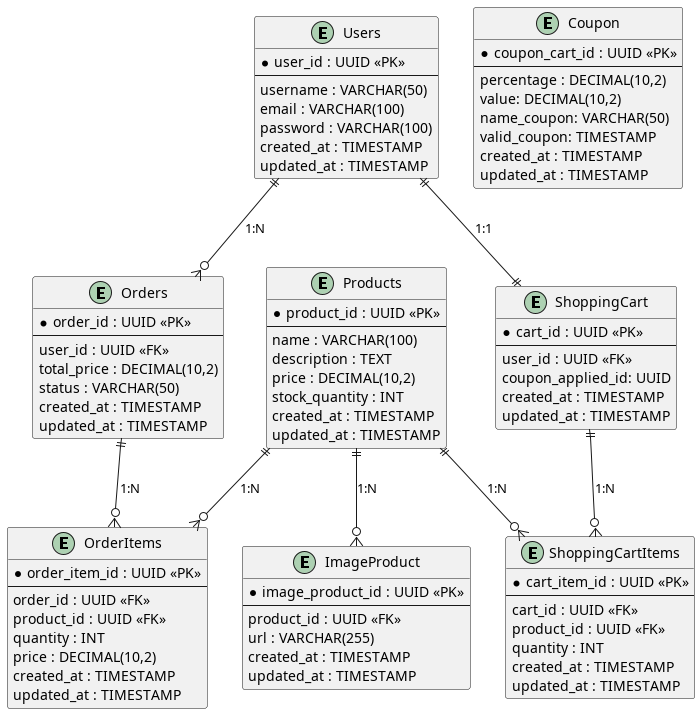

The diagram above was rendered by PlantUML. Its source (embedded in the PNG):
@startuml Diagrama do E-commerce
entity "Users" as Users {
    * user_id : UUID <<PK>>
    --
    username : VARCHAR(50)
    email : VARCHAR(100)
    password : VARCHAR(100)
    created_at : TIMESTAMP
    updated_at : TIMESTAMP
}

entity "Products" as Products {
    * product_id : UUID <<PK>>
    --
    name : VARCHAR(100)
    description : TEXT
    price : DECIMAL(10,2)
    stock_quantity : INT
    created_at : TIMESTAMP
    updated_at : TIMESTAMP
}

entity "ImageProduct" as ImageProduct {
    * image_product_id : UUID <<PK>>
    --
    product_id : UUID <<FK>>
    url : VARCHAR(255)
    created_at : TIMESTAMP
    updated_at : TIMESTAMP
}

entity "Orders" as Orders {
    * order_id : UUID <<PK>>
    --
    user_id : UUID <<FK>>
    total_price : DECIMAL(10,2)
    status : VARCHAR(50)
    created_at : TIMESTAMP
    updated_at : TIMESTAMP
}

entity "OrderItems" as OrderItems {
    * order_item_id : UUID <<PK>>
    --
    order_id : UUID <<FK>>
    product_id : UUID <<FK>>
    quantity : INT
    price : DECIMAL(10,2)
    created_at : TIMESTAMP
    updated_at : TIMESTAMP
}

entity "ShoppingCart" as ShoppingCart {
    * cart_id : UUID <<PK>>
    --
    user_id : UUID <<FK>>
    coupon_applied_id: UUID
    created_at : TIMESTAMP
    updated_at : TIMESTAMP
}

entity "ShoppingCartItems" as ShoppingCartItems {
    * cart_item_id : UUID <<PK>>
    --
    cart_id : UUID <<FK>>
    product_id : UUID <<FK>>
    quantity : INT
    created_at : TIMESTAMP
    updated_at : TIMESTAMP
}

entity "Coupon" as Coupon {
    * coupon_cart_id : UUID <<PK>>
    --
    percentage : DECIMAL(10,2)
    value: DECIMAL(10,2)
    name_coupon: VARCHAR(50)
    valid_coupon: TIMESTAMP
    created_at : TIMESTAMP
    updated_at : TIMESTAMP
}

Users ||--o{ Orders : "1:N"
Orders ||--o{ OrderItems : "1:N"
Products ||--o{ OrderItems : "1:N"
Users ||--|| ShoppingCart : "1:1"
ShoppingCart ||--o{ ShoppingCartItems : "1:N"
Products ||--o{ ShoppingCartItems : "1:N"
Products ||--o{ ImageProduct : "1:N"
@enduml